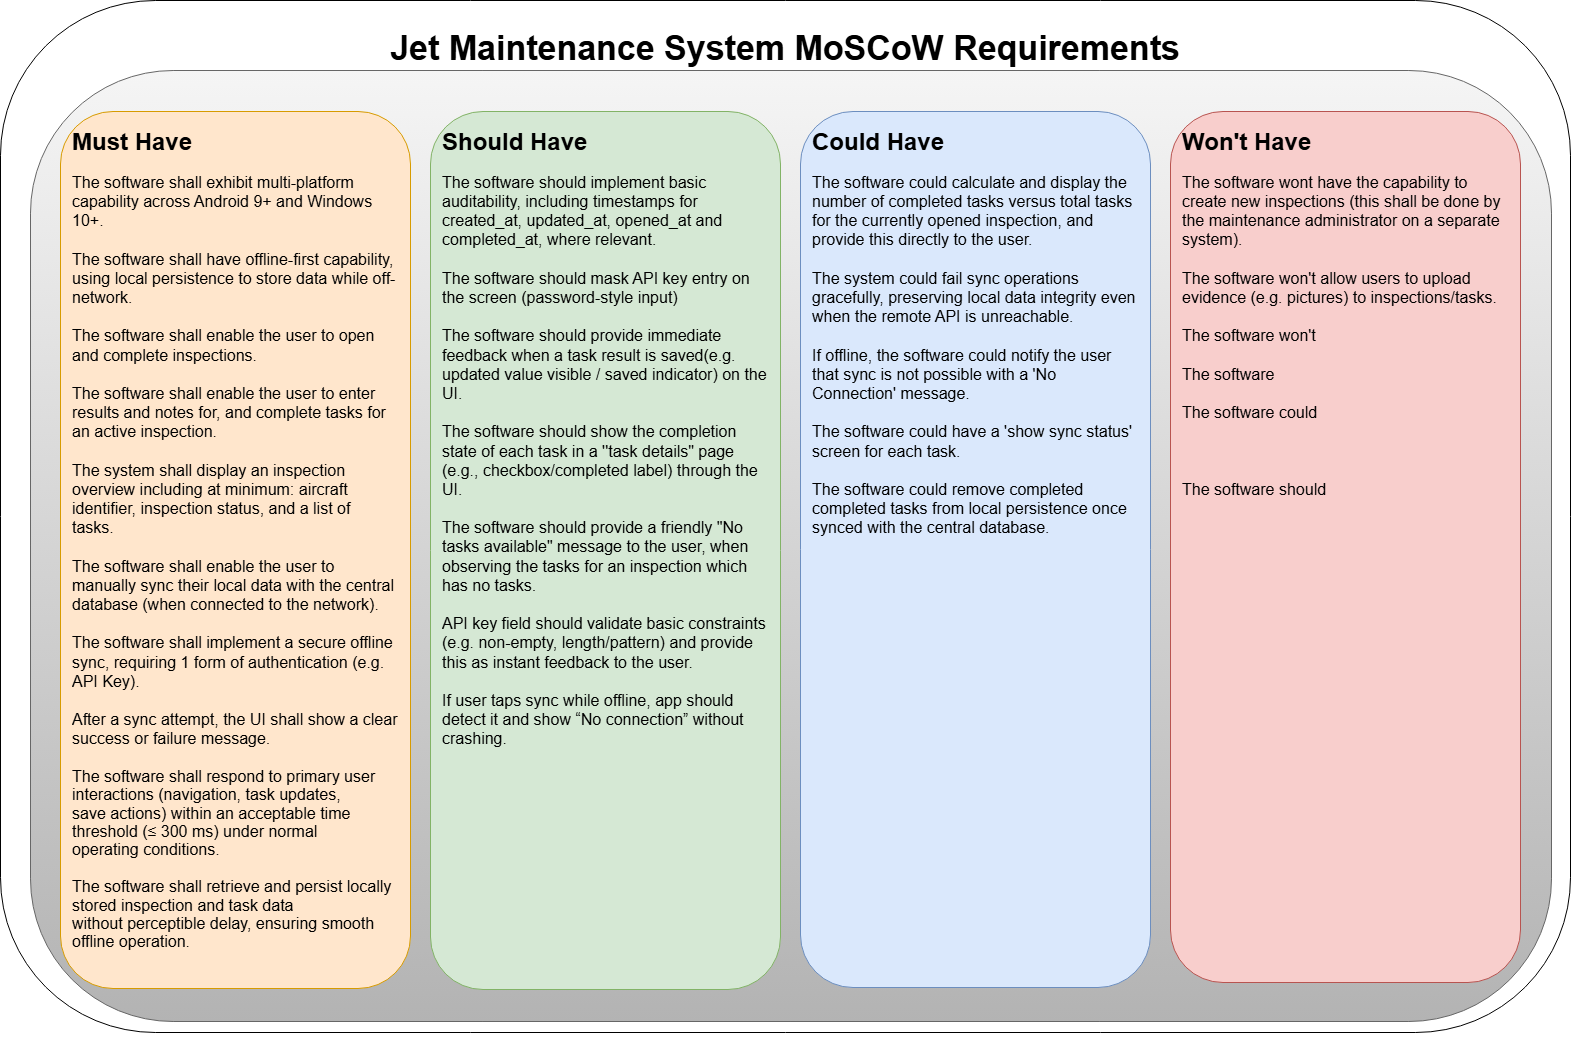

The diagram above was exported from draw.io. Its source (the exported page's mxGraphModel, read from the mxfile embedded in the PNG):
<mxGraphModel dx="2840" dy="1604" grid="0" gridSize="10" guides="1" tooltips="1" connect="1" arrows="1" fold="1" page="0" pageScale="1" pageWidth="827" pageHeight="1169" math="0" shadow="0">
  <root>
    <mxCell id="0" />
    <mxCell id="1" parent="0" />
    <mxCell id="5yCK2wI7Vq7loqpoh0BA-1" value="" style="rounded=1;whiteSpace=wrap;html=1;" vertex="1" parent="1">
      <mxGeometry x="-580" y="-61" width="1570" height="1032" as="geometry" />
    </mxCell>
    <mxCell id="5yCK2wI7Vq7loqpoh0BA-2" value="" style="rounded=1;whiteSpace=wrap;html=1;fillColor=#f5f5f5;gradientColor=#b3b3b3;strokeColor=#666666;" vertex="1" parent="1">
      <mxGeometry x="-550" y="9" width="1521" height="951" as="geometry" />
    </mxCell>
    <mxCell id="5yCK2wI7Vq7loqpoh0BA-3" value="" style="rounded=1;whiteSpace=wrap;html=1;fillColor=#ffe6cc;strokeColor=#d79b00;" vertex="1" parent="1">
      <mxGeometry x="-520" y="50" width="350" height="877" as="geometry" />
    </mxCell>
    <mxCell id="5yCK2wI7Vq7loqpoh0BA-4" value="&lt;h1 style=&quot;margin-top: 0px;&quot;&gt;Must Have&lt;/h1&gt;&lt;div&gt;&lt;font style=&quot;font-size: 16px;&quot;&gt;The software shall exhibit multi-platform capability across Android 9+ and Windows 10+.&amp;nbsp;&lt;/font&gt;&lt;/div&gt;&lt;div&gt;&lt;font style=&quot;font-size: 16px;&quot;&gt;&lt;br&gt;&lt;/font&gt;&lt;/div&gt;&lt;div&gt;&lt;font style=&quot;font-size: 16px;&quot;&gt;The software shall have offline-first capability, using local persistence to store data while off-network.&amp;nbsp;&lt;/font&gt;&lt;/div&gt;&lt;div&gt;&lt;font style=&quot;font-size: 16px;&quot;&gt;&lt;br&gt;&lt;/font&gt;&lt;/div&gt;&lt;div&gt;&lt;font style=&quot;font-size: 16px;&quot;&gt;&lt;div style=&quot;font-size: 12px;&quot;&gt;&lt;span style=&quot;font-size: 16px; background-color: transparent; color: light-dark(rgb(0, 0, 0), rgb(255, 255, 255));&quot;&gt;The software shall enable the user to open and complete inspections.&amp;nbsp;&lt;/span&gt;&lt;/div&gt;&lt;div style=&quot;font-size: 12px;&quot;&gt;&lt;span style=&quot;font-size: 16px; background-color: transparent; color: light-dark(rgb(0, 0, 0), rgb(255, 255, 255));&quot;&gt;&lt;br&gt;&lt;/span&gt;&lt;/div&gt;&lt;div style=&quot;font-size: 12px;&quot;&gt;&lt;span style=&quot;font-size: 16px; background-color: transparent; color: light-dark(rgb(0, 0, 0), rgb(255, 255, 255));&quot;&gt;The software shall enable the user to enter results and notes for, and complete tasks for an active inspection.&amp;nbsp;&lt;/span&gt;&lt;/div&gt;&lt;div style=&quot;font-size: 12px;&quot;&gt;&lt;span style=&quot;font-size: 16px; background-color: transparent; color: light-dark(rgb(0, 0, 0), rgb(255, 255, 255));&quot;&gt;&lt;br&gt;&lt;/span&gt;&lt;/div&gt;&lt;div style=&quot;font-size: 12px;&quot;&gt;&lt;span style=&quot;font-size: 16px; background-color: transparent; color: light-dark(rgb(0, 0, 0), rgb(255, 255, 255));&quot;&gt;The system shall display an inspection overview including at minimum: aircraft identifier, inspection status, and a list of tasks.&amp;nbsp;&lt;/span&gt;&lt;/div&gt;&lt;/font&gt;&lt;/div&gt;&lt;div&gt;&lt;font style=&quot;font-size: 16px;&quot;&gt;&lt;br&gt;&lt;/font&gt;&lt;/div&gt;&lt;div&gt;&lt;font style=&quot;font-size: 16px;&quot;&gt;The software shall enable the user to manually sync their local data with the central database (when connected to the network).&amp;nbsp;&lt;/font&gt;&lt;/div&gt;&lt;div&gt;&lt;font style=&quot;font-size: 16px;&quot;&gt;&lt;br&gt;&lt;/font&gt;&lt;/div&gt;&lt;div&gt;&lt;span style=&quot;font-size: 16px; background-color: transparent; color: light-dark(rgb(0, 0, 0), rgb(255, 255, 255));&quot;&gt;The software shall implement a secure offline sync, requiring 1 form of authentication (e.g. API Key).&amp;nbsp;&lt;/span&gt;&lt;/div&gt;&lt;div&gt;&lt;span style=&quot;font-size: 16px; background-color: transparent; color: light-dark(rgb(0, 0, 0), rgb(255, 255, 255));&quot;&gt;&lt;br&gt;&lt;/span&gt;&lt;/div&gt;&lt;div&gt;&lt;span style=&quot;font-size: 16px;&quot;&gt;After a sync attempt, the UI shall show a clear success or failure message.&amp;nbsp;&lt;/span&gt;&lt;/div&gt;&lt;div&gt;&lt;span style=&quot;font-size: 16px;&quot;&gt;&lt;br&gt;&lt;/span&gt;&lt;/div&gt;&lt;div&gt;&lt;span style=&quot;font-size:12.0pt;line-height:115%;&amp;lt;br/&amp;gt;font-family:&amp;quot;Aptos&amp;quot;,sans-serif;mso-ascii-theme-font:minor-latin;mso-fareast-font-family:&amp;lt;br/&amp;gt;Aptos;mso-fareast-theme-font:minor-latin;mso-hansi-theme-font:minor-latin;&amp;lt;br/&amp;gt;mso-bidi-font-family:&amp;quot;Times New Roman&amp;quot;;mso-bidi-theme-font:minor-bidi;&amp;lt;br/&amp;gt;mso-ansi-language:EN-GB;mso-fareast-language:EN-US;mso-bidi-language:AR-SA&quot;&gt;The software shall respond to primary user interactions (navigation, task updates,&lt;br&gt;save actions) within an acceptable time threshold (≤ 300 ms) under normal&lt;br&gt;operating conditions.&lt;/span&gt;&lt;/div&gt;&lt;div&gt;&lt;span style=&quot;font-size:12.0pt;line-height:115%;&amp;lt;br/&amp;gt;font-family:&amp;quot;Aptos&amp;quot;,sans-serif;mso-ascii-theme-font:minor-latin;mso-fareast-font-family:&amp;lt;br/&amp;gt;Aptos;mso-fareast-theme-font:minor-latin;mso-hansi-theme-font:minor-latin;&amp;lt;br/&amp;gt;mso-bidi-font-family:&amp;quot;Times New Roman&amp;quot;;mso-bidi-theme-font:minor-bidi;&amp;lt;br/&amp;gt;mso-ansi-language:EN-GB;mso-fareast-language:EN-US;mso-bidi-language:AR-SA&quot;&gt;&lt;br&gt;&lt;/span&gt;&lt;/div&gt;&lt;div&gt;&lt;span style=&quot;font-size:12.0pt;line-height:115%;&amp;lt;br/&amp;gt;font-family:&amp;quot;Aptos&amp;quot;,sans-serif;mso-ascii-theme-font:minor-latin;mso-fareast-font-family:&amp;lt;br/&amp;gt;Aptos;mso-fareast-theme-font:minor-latin;mso-hansi-theme-font:minor-latin;&amp;lt;br/&amp;gt;mso-bidi-font-family:&amp;quot;Times New Roman&amp;quot;;mso-bidi-theme-font:minor-bidi;&amp;lt;br/&amp;gt;mso-ansi-language:EN-GB;mso-fareast-language:EN-US;mso-bidi-language:AR-SA&quot;&gt;&lt;span style=&quot;font-size:12.0pt;line-height:115%;&amp;lt;br/&amp;gt;font-family:&amp;quot;Aptos&amp;quot;,sans-serif;mso-ascii-theme-font:minor-latin;mso-fareast-font-family:&amp;lt;br/&amp;gt;Aptos;mso-fareast-theme-font:minor-latin;mso-hansi-theme-font:minor-latin;&amp;lt;br/&amp;gt;mso-bidi-font-family:&amp;quot;Times New Roman&amp;quot;;mso-bidi-theme-font:minor-bidi;&amp;lt;br/&amp;gt;mso-ansi-language:EN-GB;mso-fareast-language:EN-US;mso-bidi-language:AR-SA&quot;&gt;The software shall retrieve and persist locally stored inspection and task data&lt;br&gt;without perceptible delay, ensuring smooth offline operation.&lt;/span&gt;&lt;/span&gt;&lt;/div&gt;&lt;div&gt;&lt;span style=&quot;font-size:12.0pt;line-height:115%;&amp;lt;br/&amp;gt;font-family:&amp;quot;Aptos&amp;quot;,sans-serif;mso-ascii-theme-font:minor-latin;mso-fareast-font-family:&amp;lt;br/&amp;gt;Aptos;mso-fareast-theme-font:minor-latin;mso-hansi-theme-font:minor-latin;&amp;lt;br/&amp;gt;mso-bidi-font-family:&amp;quot;Times New Roman&amp;quot;;mso-bidi-theme-font:minor-bidi;&amp;lt;br/&amp;gt;mso-ansi-language:EN-GB;mso-fareast-language:EN-US;mso-bidi-language:AR-SA&quot;&gt;&lt;br&gt;&lt;/span&gt;&lt;/div&gt;&lt;div&gt;&lt;font style=&quot;font-size: 11px;&quot;&gt;&lt;br&gt;&lt;/font&gt;&lt;/div&gt;" style="text;html=1;whiteSpace=wrap;overflow=hidden;rounded=0;" vertex="1" parent="1">
      <mxGeometry x="-510" y="60" width="330" height="920" as="geometry" />
    </mxCell>
    <mxCell id="5yCK2wI7Vq7loqpoh0BA-5" value="" style="rounded=1;whiteSpace=wrap;html=1;fillColor=#d5e8d4;strokeColor=#82b366;" vertex="1" parent="1">
      <mxGeometry x="-150" y="50" width="350" height="878" as="geometry" />
    </mxCell>
    <mxCell id="5yCK2wI7Vq7loqpoh0BA-6" value="&lt;h1 style=&quot;margin-top: 0px;&quot;&gt;Should Have&lt;/h1&gt;&lt;div&gt;&lt;font style=&quot;font-size: 16px;&quot;&gt;The software should implement basic auditability, including timestamps for created_at, updated_at, opened_at and completed_at, where relevant.&amp;nbsp;&lt;/font&gt;&lt;/div&gt;&lt;div&gt;&lt;font style=&quot;font-size: 16px;&quot;&gt;&lt;br&gt;&lt;/font&gt;&lt;/div&gt;&lt;div&gt;&lt;font style=&quot;font-size: 16px;&quot;&gt;The software should mask API key entry on the screen (password-style input)&lt;/font&gt;&lt;/div&gt;&lt;div&gt;&lt;font style=&quot;font-size: 16px;&quot;&gt;&lt;br&gt;&lt;/font&gt;&lt;/div&gt;&lt;div&gt;&lt;font style=&quot;font-size: 16px;&quot;&gt;The software should provide immediate feedback when a task result is saved(e.g. updated value visible / saved indicator) on the UI.&lt;/font&gt;&lt;/div&gt;&lt;div&gt;&lt;font style=&quot;font-size: 16px;&quot;&gt;&lt;br&gt;&lt;/font&gt;&lt;/div&gt;&lt;div&gt;&lt;font style=&quot;font-size: 16px;&quot;&gt;The software should show the completion state of each task in a ''task details&quot; page (e.g., checkbox/completed label) through the UI.&lt;/font&gt;&lt;/div&gt;&lt;div&gt;&lt;font style=&quot;font-size: 16px;&quot;&gt;&lt;br&gt;&lt;/font&gt;&lt;/div&gt;&lt;div&gt;&lt;font style=&quot;font-size: 16px;&quot;&gt;The software should provide a friendly &quot;No tasks available&quot; message to the user, when observing the tasks for an inspection which has no tasks.&lt;/font&gt;&lt;/div&gt;&lt;div&gt;&lt;font style=&quot;font-size: 16px;&quot;&gt;&lt;br&gt;&lt;/font&gt;&lt;/div&gt;&lt;div&gt;&lt;font style=&quot;font-size: 16px;&quot;&gt;API key field should validate basic constraints (e.g. non-empty, length/pattern) and provide this as instant feedback to the user.&lt;/font&gt;&lt;/div&gt;&lt;div&gt;&lt;font style=&quot;font-size: 16px;&quot;&gt;&lt;br&gt;&lt;/font&gt;&lt;/div&gt;&lt;div&gt;&lt;font style=&quot;font-size: 16px;&quot;&gt;If user taps sync while offline, app should detect it and show “No connection” without crashing.&lt;/font&gt;&lt;/div&gt;&lt;div&gt;&lt;br&gt;&lt;/div&gt;&lt;div&gt;&lt;span style=&quot;font-size: 16px; background-color: transparent; color: light-dark(rgb(0, 0, 0), rgb(255, 255, 255));&quot;&gt;&lt;br&gt;&lt;/span&gt;&lt;/div&gt;&lt;div&gt;&lt;br&gt;&lt;/div&gt;&lt;div&gt;&lt;font style=&quot;font-size: 11px;&quot;&gt;&lt;br&gt;&lt;/font&gt;&lt;/div&gt;" style="text;html=1;whiteSpace=wrap;overflow=hidden;rounded=0;" vertex="1" parent="1">
      <mxGeometry x="-140" y="60" width="330" height="630" as="geometry" />
    </mxCell>
    <mxCell id="5yCK2wI7Vq7loqpoh0BA-7" value="" style="rounded=1;whiteSpace=wrap;html=1;fillColor=#dae8fc;strokeColor=#6c8ebf;" vertex="1" parent="1">
      <mxGeometry x="220" y="50" width="350" height="876" as="geometry" />
    </mxCell>
    <mxCell id="5yCK2wI7Vq7loqpoh0BA-8" value="&lt;h1 style=&quot;margin-top: 0px;&quot;&gt;Could Have&lt;/h1&gt;&lt;div&gt;&lt;font style=&quot;font-size: 16px;&quot;&gt;The software could calculate and display the number of completed tasks versus total tasks for the currently opened inspection, and provide this directly to the user.&lt;/font&gt;&lt;/div&gt;&lt;div&gt;&lt;span style=&quot;font-size: 16px; background-color: transparent; color: light-dark(rgb(0, 0, 0), rgb(255, 255, 255));&quot;&gt;&lt;br&gt;&lt;/span&gt;&lt;/div&gt;&lt;div&gt;&lt;span style=&quot;font-size: 16px; background-color: transparent; color: light-dark(rgb(0, 0, 0), rgb(255, 255, 255));&quot;&gt;The system could fail sync operations gracefully, preserving local data integrity even when the remote API is unreachable.&lt;/span&gt;&lt;/div&gt;&lt;div&gt;&lt;span style=&quot;font-size: 16px; background-color: transparent; color: light-dark(rgb(0, 0, 0), rgb(255, 255, 255));&quot;&gt;&lt;br&gt;&lt;/span&gt;&lt;/div&gt;&lt;div&gt;&lt;span style=&quot;font-size: 16px;&quot;&gt;If offline, the software could notify the user that sync is not possible with a 'No Connection' message.&lt;/span&gt;&lt;/div&gt;&lt;div&gt;&lt;span style=&quot;font-size: 16px;&quot;&gt;&lt;br&gt;&lt;/span&gt;&lt;/div&gt;&lt;div&gt;&lt;span style=&quot;font-size: 16px;&quot;&gt;The software could have a 'show sync status' screen for each task.&amp;nbsp;&lt;/span&gt;&lt;/div&gt;&lt;div&gt;&lt;span style=&quot;font-size: 16px;&quot;&gt;&lt;br&gt;&lt;/span&gt;&lt;/div&gt;&lt;div&gt;&lt;span style=&quot;font-size: 16px;&quot;&gt;The software could remove completed completed tasks from local persistence once synced with the central database.&amp;nbsp;&amp;nbsp;&lt;/span&gt;&lt;/div&gt;&lt;div&gt;&lt;span style=&quot;font-size: 16px; background-color: transparent; color: light-dark(rgb(0, 0, 0), rgb(255, 255, 255));&quot;&gt;&lt;br&gt;&lt;/span&gt;&lt;/div&gt;&lt;div&gt;&lt;br&gt;&lt;/div&gt;&lt;div&gt;&lt;font style=&quot;font-size: 11px;&quot;&gt;&lt;br&gt;&lt;/font&gt;&lt;/div&gt;" style="text;html=1;whiteSpace=wrap;overflow=hidden;rounded=0;" vertex="1" parent="1">
      <mxGeometry x="230" y="60" width="330" height="630" as="geometry" />
    </mxCell>
    <mxCell id="5yCK2wI7Vq7loqpoh0BA-9" value="" style="rounded=1;whiteSpace=wrap;html=1;fillColor=#f8cecc;strokeColor=#b85450;" vertex="1" parent="1">
      <mxGeometry x="590" y="50" width="350" height="871" as="geometry" />
    </mxCell>
    <mxCell id="5yCK2wI7Vq7loqpoh0BA-10" value="&lt;h1 style=&quot;margin-top: 0px;&quot;&gt;Won't Have&lt;/h1&gt;&lt;div&gt;&lt;font style=&quot;font-size: 16px;&quot;&gt;The software wont have the capability to create new inspections (this shall be done by the maintenance administrator on a separate system).&amp;nbsp;&lt;/font&gt;&lt;/div&gt;&lt;div&gt;&lt;font style=&quot;font-size: 16px;&quot;&gt;&lt;br&gt;&lt;/font&gt;&lt;/div&gt;&lt;div&gt;&lt;font style=&quot;font-size: 16px;&quot;&gt;The software won't allow users to upload evidence (e.g. pictures) to inspections/tasks.&lt;/font&gt;&lt;/div&gt;&lt;div&gt;&lt;font style=&quot;font-size: 16px;&quot;&gt;&lt;br&gt;&lt;/font&gt;&lt;/div&gt;&lt;div&gt;&lt;font style=&quot;font-size: 16px;&quot;&gt;The software won't&amp;nbsp;&amp;nbsp;&lt;/font&gt;&lt;/div&gt;&lt;div&gt;&lt;font style=&quot;font-size: 16px;&quot;&gt;&lt;br&gt;&lt;/font&gt;&lt;/div&gt;&lt;div&gt;&lt;span style=&quot;font-size: 16px;&quot;&gt;The software&amp;nbsp;&lt;/span&gt;&lt;/div&gt;&lt;div&gt;&lt;font style=&quot;font-size: 16px;&quot;&gt;&lt;br&gt;&lt;/font&gt;&lt;/div&gt;&lt;div&gt;&lt;font style=&quot;font-size: 16px;&quot;&gt;The software could&amp;nbsp;&lt;/font&gt;&lt;/div&gt;&lt;div&gt;&lt;font style=&quot;font-size: 16px;&quot;&gt;&lt;br&gt;&lt;/font&gt;&lt;/div&gt;&lt;div&gt;&lt;font style=&quot;font-size: 16px;&quot;&gt;&lt;br&gt;&lt;/font&gt;&lt;/div&gt;&lt;div&gt;&lt;font style=&quot;font-size: 16px;&quot;&gt;&lt;br&gt;&lt;/font&gt;&lt;/div&gt;&lt;div&gt;&lt;font style=&quot;font-size: 16px;&quot;&gt;The software should&lt;/font&gt;&lt;/div&gt;&lt;div&gt;&lt;span style=&quot;font-size: 16px; background-color: transparent; color: light-dark(rgb(0, 0, 0), rgb(255, 255, 255));&quot;&gt;&lt;br&gt;&lt;/span&gt;&lt;/div&gt;&lt;div&gt;&lt;br&gt;&lt;/div&gt;&lt;div&gt;&lt;font style=&quot;font-size: 11px;&quot;&gt;&lt;br&gt;&lt;/font&gt;&lt;/div&gt;" style="text;html=1;whiteSpace=wrap;overflow=hidden;rounded=0;" vertex="1" parent="1">
      <mxGeometry x="600" y="60" width="330" height="630" as="geometry" />
    </mxCell>
    <mxCell id="5yCK2wI7Vq7loqpoh0BA-11" value="&lt;span&gt;&lt;b&gt;Jet Maintenance System MoSCoW Requirements&lt;/b&gt;&lt;/span&gt;" style="text;html=1;whiteSpace=wrap;strokeColor=none;fillColor=none;align=center;verticalAlign=middle;rounded=0;fontSize=34;" vertex="1" parent="1">
      <mxGeometry x="-291.87" y="-28" width="993.75" height="30" as="geometry" />
    </mxCell>
  </root>
</mxGraphModel>